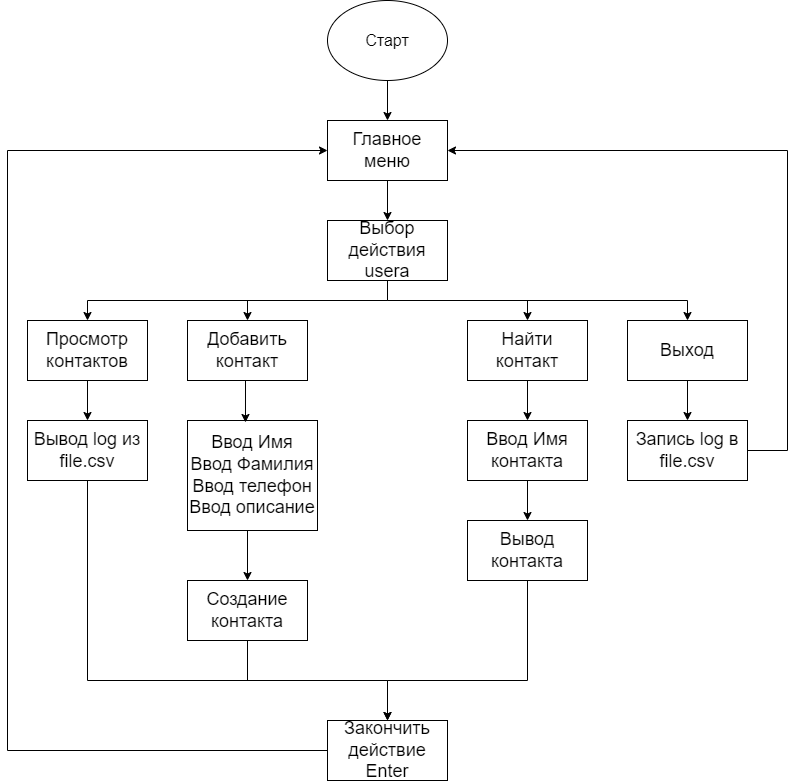

The diagram above was exported from draw.io. Its source (the exported page's mxGraphModel, read from the mxfile embedded in the PNG):
<mxGraphModel dx="887" dy="419" grid="1" gridSize="10" guides="1" tooltips="1" connect="1" arrows="1" fold="1" page="0" pageScale="1" pageWidth="850" pageHeight="1100" math="0" shadow="0">
  <root>
    <mxCell id="0" />
    <mxCell id="1" parent="0" />
    <mxCell id="2" value="" style="group" vertex="1" connectable="0" parent="1">
      <mxGeometry x="400" y="120" width="780" height="780" as="geometry" />
    </mxCell>
    <mxCell id="3" value="&lt;font size=&quot;3&quot;&gt;Старт&lt;/font&gt;" style="ellipse;whiteSpace=wrap;html=1;" vertex="1" parent="2">
      <mxGeometry x="320" width="120" height="80" as="geometry" />
    </mxCell>
    <mxCell id="4" value="&lt;font style=&quot;font-size: 18px;&quot;&gt;Выбор действия usera&lt;br&gt;&lt;/font&gt;" style="rounded=0;whiteSpace=wrap;html=1;fontSize=14;" vertex="1" parent="2">
      <mxGeometry x="320" y="220" width="120" height="60" as="geometry" />
    </mxCell>
    <mxCell id="5" style="edgeStyle=orthogonalEdgeStyle;rounded=0;orthogonalLoop=1;jettySize=auto;html=1;entryX=0.5;entryY=0;entryDx=0;entryDy=0;fontSize=18;" edge="1" parent="2" source="6" target="4">
      <mxGeometry relative="1" as="geometry" />
    </mxCell>
    <mxCell id="6" value="&lt;div&gt;&lt;font style=&quot;font-size: 18px;&quot;&gt;Главное меню&lt;/font&gt;&lt;/div&gt;" style="rounded=0;whiteSpace=wrap;html=1;fontSize=14;" vertex="1" parent="2">
      <mxGeometry x="320" y="120" width="120" height="60" as="geometry" />
    </mxCell>
    <mxCell id="7" style="edgeStyle=orthogonalEdgeStyle;rounded=0;orthogonalLoop=1;jettySize=auto;html=1;entryX=0.5;entryY=0;entryDx=0;entryDy=0;fontSize=18;" edge="1" parent="2" source="3" target="6">
      <mxGeometry relative="1" as="geometry" />
    </mxCell>
    <mxCell id="8" value="Просмотр контактов" style="rounded=0;whiteSpace=wrap;html=1;fontSize=18;" vertex="1" parent="2">
      <mxGeometry x="20" y="320" width="120" height="60" as="geometry" />
    </mxCell>
    <mxCell id="9" style="edgeStyle=orthogonalEdgeStyle;rounded=0;orthogonalLoop=1;jettySize=auto;html=1;entryX=0.5;entryY=0;entryDx=0;entryDy=0;fontSize=18;" edge="1" parent="2" source="4" target="8">
      <mxGeometry relative="1" as="geometry">
        <Array as="points">
          <mxPoint x="380" y="300" />
          <mxPoint x="80" y="300" />
        </Array>
      </mxGeometry>
    </mxCell>
    <mxCell id="10" value="Добавить контакт" style="rounded=0;whiteSpace=wrap;html=1;fontSize=18;" vertex="1" parent="2">
      <mxGeometry x="180" y="320" width="120" height="60" as="geometry" />
    </mxCell>
    <mxCell id="11" value="Найти контакт" style="rounded=0;whiteSpace=wrap;html=1;fontSize=18;" vertex="1" parent="2">
      <mxGeometry x="460" y="320" width="120" height="60" as="geometry" />
    </mxCell>
    <mxCell id="12" value="Выход" style="rounded=0;whiteSpace=wrap;html=1;fontSize=18;" vertex="1" parent="2">
      <mxGeometry x="620" y="320" width="120" height="60" as="geometry" />
    </mxCell>
    <mxCell id="13" style="edgeStyle=orthogonalEdgeStyle;rounded=0;orthogonalLoop=1;jettySize=auto;html=1;fontSize=18;" edge="1" parent="2" source="4" target="12">
      <mxGeometry relative="1" as="geometry">
        <Array as="points">
          <mxPoint x="380" y="300" />
          <mxPoint x="680" y="300" />
        </Array>
      </mxGeometry>
    </mxCell>
    <mxCell id="14" value="Вывод log из file.csv" style="rounded=0;whiteSpace=wrap;html=1;fontSize=18;" vertex="1" parent="2">
      <mxGeometry x="20" y="420" width="120" height="60" as="geometry" />
    </mxCell>
    <mxCell id="15" style="edgeStyle=orthogonalEdgeStyle;rounded=0;orthogonalLoop=1;jettySize=auto;html=1;entryX=0.5;entryY=0;entryDx=0;entryDy=0;fontSize=18;" edge="1" parent="2" source="8" target="14">
      <mxGeometry relative="1" as="geometry" />
    </mxCell>
    <mxCell id="16" style="edgeStyle=orthogonalEdgeStyle;rounded=0;orthogonalLoop=1;jettySize=auto;html=1;entryX=0.5;entryY=0;entryDx=0;entryDy=0;fontSize=18;" edge="1" parent="2" target="20">
      <mxGeometry relative="1" as="geometry">
        <mxPoint x="240" y="530" as="sourcePoint" />
      </mxGeometry>
    </mxCell>
    <mxCell id="17" value="&lt;div&gt;Ввод Имя&lt;/div&gt;&lt;div&gt;Ввод Фамилия&lt;/div&gt;&lt;div&gt;Ввод телефон&lt;/div&gt;&lt;div&gt;Ввод описание&lt;br&gt;&lt;/div&gt;" style="rounded=0;whiteSpace=wrap;html=1;fontSize=18;" vertex="1" parent="2">
      <mxGeometry x="180" y="420" width="130" height="110" as="geometry" />
    </mxCell>
    <mxCell id="18" value="Ввод Имя контакта" style="rounded=0;whiteSpace=wrap;html=1;fontSize=18;" vertex="1" parent="2">
      <mxGeometry x="460" y="420" width="120" height="60" as="geometry" />
    </mxCell>
    <mxCell id="19" style="edgeStyle=orthogonalEdgeStyle;rounded=0;orthogonalLoop=1;jettySize=auto;html=1;entryX=0.5;entryY=0;entryDx=0;entryDy=0;fontSize=18;" edge="1" parent="2" source="11" target="18">
      <mxGeometry relative="1" as="geometry" />
    </mxCell>
    <mxCell id="20" value="Создание контакта" style="rounded=0;whiteSpace=wrap;html=1;fontSize=18;" vertex="1" parent="2">
      <mxGeometry x="180" y="580" width="120" height="60" as="geometry" />
    </mxCell>
    <mxCell id="21" style="edgeStyle=orthogonalEdgeStyle;rounded=0;orthogonalLoop=1;jettySize=auto;html=1;fontSize=18;" edge="1" parent="2" source="22">
      <mxGeometry relative="1" as="geometry">
        <mxPoint x="380" y="720" as="targetPoint" />
        <Array as="points">
          <mxPoint x="520" y="680" />
          <mxPoint x="380" y="680" />
        </Array>
      </mxGeometry>
    </mxCell>
    <mxCell id="22" value="Вывод контакта" style="rounded=0;whiteSpace=wrap;html=1;fontSize=18;" vertex="1" parent="2">
      <mxGeometry x="460" y="520" width="120" height="60" as="geometry" />
    </mxCell>
    <mxCell id="23" style="edgeStyle=orthogonalEdgeStyle;rounded=0;orthogonalLoop=1;jettySize=auto;html=1;entryX=0.5;entryY=0;entryDx=0;entryDy=0;fontSize=18;" edge="1" parent="2" source="18" target="22">
      <mxGeometry relative="1" as="geometry" />
    </mxCell>
    <mxCell id="24" style="edgeStyle=orthogonalEdgeStyle;rounded=0;orthogonalLoop=1;jettySize=auto;html=1;entryX=0;entryY=0.5;entryDx=0;entryDy=0;fontSize=18;" edge="1" parent="2" source="25" target="6">
      <mxGeometry relative="1" as="geometry">
        <Array as="points">
          <mxPoint y="750" />
          <mxPoint y="150" />
        </Array>
      </mxGeometry>
    </mxCell>
    <mxCell id="25" value="&lt;div&gt;Закончить действие&lt;br&gt;&lt;/div&gt;&lt;div&gt;Enter&lt;/div&gt;" style="rounded=0;whiteSpace=wrap;html=1;fontSize=18;" vertex="1" parent="2">
      <mxGeometry x="320" y="720" width="120" height="60" as="geometry" />
    </mxCell>
    <mxCell id="26" style="edgeStyle=orthogonalEdgeStyle;rounded=0;orthogonalLoop=1;jettySize=auto;html=1;fontSize=18;" edge="1" parent="2" source="14" target="25">
      <mxGeometry relative="1" as="geometry">
        <Array as="points">
          <mxPoint x="80" y="680" />
          <mxPoint x="380" y="680" />
        </Array>
      </mxGeometry>
    </mxCell>
    <mxCell id="27" style="edgeStyle=orthogonalEdgeStyle;rounded=0;orthogonalLoop=1;jettySize=auto;html=1;entryX=1;entryY=0.5;entryDx=0;entryDy=0;fontSize=18;" edge="1" parent="2" source="28" target="6">
      <mxGeometry relative="1" as="geometry">
        <Array as="points">
          <mxPoint x="780" y="450" />
          <mxPoint x="780" y="150" />
        </Array>
      </mxGeometry>
    </mxCell>
    <mxCell id="28" value="Запись log в file.csv" style="rounded=0;whiteSpace=wrap;html=1;fontSize=18;" vertex="1" parent="2">
      <mxGeometry x="620" y="420" width="120" height="60" as="geometry" />
    </mxCell>
    <mxCell id="29" style="edgeStyle=orthogonalEdgeStyle;rounded=0;orthogonalLoop=1;jettySize=auto;html=1;entryX=0.5;entryY=0;entryDx=0;entryDy=0;fontSize=18;" edge="1" parent="2" source="12" target="28">
      <mxGeometry relative="1" as="geometry" />
    </mxCell>
    <mxCell id="30" value="" style="endArrow=classic;html=1;rounded=0;fontSize=18;" edge="1" parent="2" target="10">
      <mxGeometry width="50" height="50" relative="1" as="geometry">
        <mxPoint x="240" y="300" as="sourcePoint" />
        <mxPoint x="420" y="450" as="targetPoint" />
      </mxGeometry>
    </mxCell>
    <mxCell id="31" value="" style="endArrow=classic;html=1;rounded=0;fontSize=18;entryX=0.5;entryY=0;entryDx=0;entryDy=0;" edge="1" parent="2" target="11">
      <mxGeometry width="50" height="50" relative="1" as="geometry">
        <mxPoint x="520" y="300" as="sourcePoint" />
        <mxPoint x="530" y="320" as="targetPoint" />
      </mxGeometry>
    </mxCell>
    <mxCell id="32" value="" style="endArrow=classic;html=1;rounded=0;fontSize=18;entryX=0.446;entryY=0.018;entryDx=0;entryDy=0;entryPerimeter=0;" edge="1" parent="2" target="17">
      <mxGeometry width="50" height="50" relative="1" as="geometry">
        <mxPoint x="238" y="380" as="sourcePoint" />
        <mxPoint x="170" y="540" as="targetPoint" />
      </mxGeometry>
    </mxCell>
    <mxCell id="33" value="" style="endArrow=none;html=1;rounded=0;fontSize=18;entryX=0.5;entryY=1;entryDx=0;entryDy=0;" edge="1" parent="2" target="20">
      <mxGeometry width="50" height="50" relative="1" as="geometry">
        <mxPoint x="240" y="680" as="sourcePoint" />
        <mxPoint x="420" y="420" as="targetPoint" />
      </mxGeometry>
    </mxCell>
  </root>
</mxGraphModel>